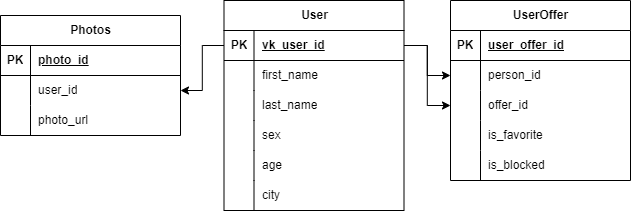

The diagram above was exported from draw.io. Its source (the exported page's mxGraphModel, read from the mxfile embedded in the PNG):
<mxGraphModel dx="1562" dy="837" grid="1" gridSize="10" guides="1" tooltips="1" connect="1" arrows="1" fold="1" page="1" pageScale="1" pageWidth="827" pageHeight="1169" math="0" shadow="0">
  <root>
    <mxCell id="0" />
    <mxCell id="1" parent="0" />
    <mxCell id="m5rxsr0SSSFQQkDaqCd2-1" value="User" style="shape=table;startSize=30;container=1;collapsible=1;childLayout=tableLayout;fixedRows=1;rowLines=0;fontStyle=1;align=center;resizeLast=1;html=1;" parent="1" vertex="1">
      <mxGeometry x="233.5" y="80" width="180" height="210" as="geometry" />
    </mxCell>
    <mxCell id="m5rxsr0SSSFQQkDaqCd2-2" value="" style="shape=tableRow;horizontal=0;startSize=0;swimlaneHead=0;swimlaneBody=0;fillColor=none;collapsible=0;dropTarget=0;points=[[0,0.5],[1,0.5]];portConstraint=eastwest;top=0;left=0;right=0;bottom=1;" parent="m5rxsr0SSSFQQkDaqCd2-1" vertex="1">
      <mxGeometry y="30" width="180" height="30" as="geometry" />
    </mxCell>
    <mxCell id="m5rxsr0SSSFQQkDaqCd2-3" value="PK" style="shape=partialRectangle;connectable=0;fillColor=none;top=0;left=0;bottom=0;right=0;fontStyle=1;overflow=hidden;whiteSpace=wrap;html=1;" parent="m5rxsr0SSSFQQkDaqCd2-2" vertex="1">
      <mxGeometry width="30" height="30" as="geometry">
        <mxRectangle width="30" height="30" as="alternateBounds" />
      </mxGeometry>
    </mxCell>
    <mxCell id="m5rxsr0SSSFQQkDaqCd2-4" value="vk_user_id" style="shape=partialRectangle;connectable=0;fillColor=none;top=0;left=0;bottom=0;right=0;align=left;spacingLeft=6;fontStyle=5;overflow=hidden;whiteSpace=wrap;html=1;" parent="m5rxsr0SSSFQQkDaqCd2-2" vertex="1">
      <mxGeometry x="30" width="150" height="30" as="geometry">
        <mxRectangle width="150" height="30" as="alternateBounds" />
      </mxGeometry>
    </mxCell>
    <mxCell id="m5rxsr0SSSFQQkDaqCd2-5" value="" style="shape=tableRow;horizontal=0;startSize=0;swimlaneHead=0;swimlaneBody=0;fillColor=none;collapsible=0;dropTarget=0;points=[[0,0.5],[1,0.5]];portConstraint=eastwest;top=0;left=0;right=0;bottom=0;" parent="m5rxsr0SSSFQQkDaqCd2-1" vertex="1">
      <mxGeometry y="60" width="180" height="30" as="geometry" />
    </mxCell>
    <mxCell id="m5rxsr0SSSFQQkDaqCd2-6" value="" style="shape=partialRectangle;connectable=0;fillColor=none;top=0;left=0;bottom=0;right=0;editable=1;overflow=hidden;whiteSpace=wrap;html=1;" parent="m5rxsr0SSSFQQkDaqCd2-5" vertex="1">
      <mxGeometry width="30" height="30" as="geometry">
        <mxRectangle width="30" height="30" as="alternateBounds" />
      </mxGeometry>
    </mxCell>
    <mxCell id="m5rxsr0SSSFQQkDaqCd2-7" value="first_name" style="shape=partialRectangle;connectable=0;fillColor=none;top=0;left=0;bottom=0;right=0;align=left;spacingLeft=6;overflow=hidden;whiteSpace=wrap;html=1;" parent="m5rxsr0SSSFQQkDaqCd2-5" vertex="1">
      <mxGeometry x="30" width="150" height="30" as="geometry">
        <mxRectangle width="150" height="30" as="alternateBounds" />
      </mxGeometry>
    </mxCell>
    <mxCell id="9tMqMRytJ6iHMvu-hZqa-20" value="" style="shape=tableRow;horizontal=0;startSize=0;swimlaneHead=0;swimlaneBody=0;fillColor=none;collapsible=0;dropTarget=0;points=[[0,0.5],[1,0.5]];portConstraint=eastwest;top=0;left=0;right=0;bottom=0;" vertex="1" parent="m5rxsr0SSSFQQkDaqCd2-1">
      <mxGeometry y="90" width="180" height="30" as="geometry" />
    </mxCell>
    <mxCell id="9tMqMRytJ6iHMvu-hZqa-21" value="" style="shape=partialRectangle;connectable=0;fillColor=none;top=0;left=0;bottom=0;right=0;editable=1;overflow=hidden;whiteSpace=wrap;html=1;" vertex="1" parent="9tMqMRytJ6iHMvu-hZqa-20">
      <mxGeometry width="30" height="30" as="geometry">
        <mxRectangle width="30" height="30" as="alternateBounds" />
      </mxGeometry>
    </mxCell>
    <mxCell id="9tMqMRytJ6iHMvu-hZqa-22" value="last_name" style="shape=partialRectangle;connectable=0;fillColor=none;top=0;left=0;bottom=0;right=0;align=left;spacingLeft=6;overflow=hidden;whiteSpace=wrap;html=1;" vertex="1" parent="9tMqMRytJ6iHMvu-hZqa-20">
      <mxGeometry x="30" width="150" height="30" as="geometry">
        <mxRectangle width="150" height="30" as="alternateBounds" />
      </mxGeometry>
    </mxCell>
    <mxCell id="m5rxsr0SSSFQQkDaqCd2-8" value="" style="shape=tableRow;horizontal=0;startSize=0;swimlaneHead=0;swimlaneBody=0;fillColor=none;collapsible=0;dropTarget=0;points=[[0,0.5],[1,0.5]];portConstraint=eastwest;top=0;left=0;right=0;bottom=0;" parent="m5rxsr0SSSFQQkDaqCd2-1" vertex="1">
      <mxGeometry y="120" width="180" height="30" as="geometry" />
    </mxCell>
    <mxCell id="m5rxsr0SSSFQQkDaqCd2-9" value="" style="shape=partialRectangle;connectable=0;fillColor=none;top=0;left=0;bottom=0;right=0;editable=1;overflow=hidden;whiteSpace=wrap;html=1;" parent="m5rxsr0SSSFQQkDaqCd2-8" vertex="1">
      <mxGeometry width="30" height="30" as="geometry">
        <mxRectangle width="30" height="30" as="alternateBounds" />
      </mxGeometry>
    </mxCell>
    <mxCell id="m5rxsr0SSSFQQkDaqCd2-10" value="sex" style="shape=partialRectangle;connectable=0;fillColor=none;top=0;left=0;bottom=0;right=0;align=left;spacingLeft=6;overflow=hidden;whiteSpace=wrap;html=1;" parent="m5rxsr0SSSFQQkDaqCd2-8" vertex="1">
      <mxGeometry x="30" width="150" height="30" as="geometry">
        <mxRectangle width="150" height="30" as="alternateBounds" />
      </mxGeometry>
    </mxCell>
    <mxCell id="m5rxsr0SSSFQQkDaqCd2-11" value="" style="shape=tableRow;horizontal=0;startSize=0;swimlaneHead=0;swimlaneBody=0;fillColor=none;collapsible=0;dropTarget=0;points=[[0,0.5],[1,0.5]];portConstraint=eastwest;top=0;left=0;right=0;bottom=0;" parent="m5rxsr0SSSFQQkDaqCd2-1" vertex="1">
      <mxGeometry y="150" width="180" height="30" as="geometry" />
    </mxCell>
    <mxCell id="m5rxsr0SSSFQQkDaqCd2-12" value="" style="shape=partialRectangle;connectable=0;fillColor=none;top=0;left=0;bottom=0;right=0;editable=1;overflow=hidden;whiteSpace=wrap;html=1;" parent="m5rxsr0SSSFQQkDaqCd2-11" vertex="1">
      <mxGeometry width="30" height="30" as="geometry">
        <mxRectangle width="30" height="30" as="alternateBounds" />
      </mxGeometry>
    </mxCell>
    <mxCell id="m5rxsr0SSSFQQkDaqCd2-13" value="age" style="shape=partialRectangle;connectable=0;fillColor=none;top=0;left=0;bottom=0;right=0;align=left;spacingLeft=6;overflow=hidden;whiteSpace=wrap;html=1;" parent="m5rxsr0SSSFQQkDaqCd2-11" vertex="1">
      <mxGeometry x="30" width="150" height="30" as="geometry">
        <mxRectangle width="150" height="30" as="alternateBounds" />
      </mxGeometry>
    </mxCell>
    <mxCell id="m5rxsr0SSSFQQkDaqCd2-40" value="" style="shape=tableRow;horizontal=0;startSize=0;swimlaneHead=0;swimlaneBody=0;fillColor=none;collapsible=0;dropTarget=0;points=[[0,0.5],[1,0.5]];portConstraint=eastwest;top=0;left=0;right=0;bottom=0;" parent="m5rxsr0SSSFQQkDaqCd2-1" vertex="1">
      <mxGeometry y="180" width="180" height="30" as="geometry" />
    </mxCell>
    <mxCell id="m5rxsr0SSSFQQkDaqCd2-41" value="" style="shape=partialRectangle;connectable=0;fillColor=none;top=0;left=0;bottom=0;right=0;editable=1;overflow=hidden;whiteSpace=wrap;html=1;" parent="m5rxsr0SSSFQQkDaqCd2-40" vertex="1">
      <mxGeometry width="30" height="30" as="geometry">
        <mxRectangle width="30" height="30" as="alternateBounds" />
      </mxGeometry>
    </mxCell>
    <mxCell id="m5rxsr0SSSFQQkDaqCd2-42" value="city" style="shape=partialRectangle;connectable=0;fillColor=none;top=0;left=0;bottom=0;right=0;align=left;spacingLeft=6;overflow=hidden;whiteSpace=wrap;html=1;" parent="m5rxsr0SSSFQQkDaqCd2-40" vertex="1">
      <mxGeometry x="30" width="150" height="30" as="geometry">
        <mxRectangle width="150" height="30" as="alternateBounds" />
      </mxGeometry>
    </mxCell>
    <mxCell id="m5rxsr0SSSFQQkDaqCd2-85" value="UserOffer" style="shape=table;startSize=30;container=1;collapsible=1;childLayout=tableLayout;fixedRows=1;rowLines=0;fontStyle=1;align=center;resizeLast=1;html=1;" parent="1" vertex="1">
      <mxGeometry x="460" y="80" width="180" height="180" as="geometry" />
    </mxCell>
    <mxCell id="m5rxsr0SSSFQQkDaqCd2-86" value="" style="shape=tableRow;horizontal=0;startSize=0;swimlaneHead=0;swimlaneBody=0;fillColor=none;collapsible=0;dropTarget=0;points=[[0,0.5],[1,0.5]];portConstraint=eastwest;top=0;left=0;right=0;bottom=1;" parent="m5rxsr0SSSFQQkDaqCd2-85" vertex="1">
      <mxGeometry y="30" width="180" height="30" as="geometry" />
    </mxCell>
    <mxCell id="m5rxsr0SSSFQQkDaqCd2-87" value="PK" style="shape=partialRectangle;connectable=0;fillColor=none;top=0;left=0;bottom=0;right=0;fontStyle=1;overflow=hidden;whiteSpace=wrap;html=1;" parent="m5rxsr0SSSFQQkDaqCd2-86" vertex="1">
      <mxGeometry width="30" height="30" as="geometry">
        <mxRectangle width="30" height="30" as="alternateBounds" />
      </mxGeometry>
    </mxCell>
    <mxCell id="m5rxsr0SSSFQQkDaqCd2-88" value="user_offer_id" style="shape=partialRectangle;connectable=0;fillColor=none;top=0;left=0;bottom=0;right=0;align=left;spacingLeft=6;fontStyle=5;overflow=hidden;whiteSpace=wrap;html=1;" parent="m5rxsr0SSSFQQkDaqCd2-86" vertex="1">
      <mxGeometry x="30" width="150" height="30" as="geometry">
        <mxRectangle width="150" height="30" as="alternateBounds" />
      </mxGeometry>
    </mxCell>
    <mxCell id="m5rxsr0SSSFQQkDaqCd2-89" value="" style="shape=tableRow;horizontal=0;startSize=0;swimlaneHead=0;swimlaneBody=0;fillColor=none;collapsible=0;dropTarget=0;points=[[0,0.5],[1,0.5]];portConstraint=eastwest;top=0;left=0;right=0;bottom=0;" parent="m5rxsr0SSSFQQkDaqCd2-85" vertex="1">
      <mxGeometry y="60" width="180" height="30" as="geometry" />
    </mxCell>
    <mxCell id="m5rxsr0SSSFQQkDaqCd2-90" value="" style="shape=partialRectangle;connectable=0;fillColor=none;top=0;left=0;bottom=0;right=0;editable=1;overflow=hidden;whiteSpace=wrap;html=1;" parent="m5rxsr0SSSFQQkDaqCd2-89" vertex="1">
      <mxGeometry width="30" height="30" as="geometry">
        <mxRectangle width="30" height="30" as="alternateBounds" />
      </mxGeometry>
    </mxCell>
    <mxCell id="m5rxsr0SSSFQQkDaqCd2-91" value="person_id" style="shape=partialRectangle;connectable=0;fillColor=none;top=0;left=0;bottom=0;right=0;align=left;spacingLeft=6;overflow=hidden;whiteSpace=wrap;html=1;" parent="m5rxsr0SSSFQQkDaqCd2-89" vertex="1">
      <mxGeometry x="30" width="150" height="30" as="geometry">
        <mxRectangle width="150" height="30" as="alternateBounds" />
      </mxGeometry>
    </mxCell>
    <mxCell id="m5rxsr0SSSFQQkDaqCd2-92" value="" style="shape=tableRow;horizontal=0;startSize=0;swimlaneHead=0;swimlaneBody=0;fillColor=none;collapsible=0;dropTarget=0;points=[[0,0.5],[1,0.5]];portConstraint=eastwest;top=0;left=0;right=0;bottom=0;" parent="m5rxsr0SSSFQQkDaqCd2-85" vertex="1">
      <mxGeometry y="90" width="180" height="30" as="geometry" />
    </mxCell>
    <mxCell id="m5rxsr0SSSFQQkDaqCd2-93" value="" style="shape=partialRectangle;connectable=0;fillColor=none;top=0;left=0;bottom=0;right=0;editable=1;overflow=hidden;whiteSpace=wrap;html=1;" parent="m5rxsr0SSSFQQkDaqCd2-92" vertex="1">
      <mxGeometry width="30" height="30" as="geometry">
        <mxRectangle width="30" height="30" as="alternateBounds" />
      </mxGeometry>
    </mxCell>
    <mxCell id="m5rxsr0SSSFQQkDaqCd2-94" value="offer_id" style="shape=partialRectangle;connectable=0;fillColor=none;top=0;left=0;bottom=0;right=0;align=left;spacingLeft=6;overflow=hidden;whiteSpace=wrap;html=1;" parent="m5rxsr0SSSFQQkDaqCd2-92" vertex="1">
      <mxGeometry x="30" width="150" height="30" as="geometry">
        <mxRectangle width="150" height="30" as="alternateBounds" />
      </mxGeometry>
    </mxCell>
    <mxCell id="m5rxsr0SSSFQQkDaqCd2-95" value="" style="shape=tableRow;horizontal=0;startSize=0;swimlaneHead=0;swimlaneBody=0;fillColor=none;collapsible=0;dropTarget=0;points=[[0,0.5],[1,0.5]];portConstraint=eastwest;top=0;left=0;right=0;bottom=0;" parent="m5rxsr0SSSFQQkDaqCd2-85" vertex="1">
      <mxGeometry y="120" width="180" height="30" as="geometry" />
    </mxCell>
    <mxCell id="m5rxsr0SSSFQQkDaqCd2-96" value="" style="shape=partialRectangle;connectable=0;fillColor=none;top=0;left=0;bottom=0;right=0;editable=1;overflow=hidden;whiteSpace=wrap;html=1;" parent="m5rxsr0SSSFQQkDaqCd2-95" vertex="1">
      <mxGeometry width="30" height="30" as="geometry">
        <mxRectangle width="30" height="30" as="alternateBounds" />
      </mxGeometry>
    </mxCell>
    <mxCell id="m5rxsr0SSSFQQkDaqCd2-97" value="is_favorite" style="shape=partialRectangle;connectable=0;fillColor=none;top=0;left=0;bottom=0;right=0;align=left;spacingLeft=6;overflow=hidden;whiteSpace=wrap;html=1;" parent="m5rxsr0SSSFQQkDaqCd2-95" vertex="1">
      <mxGeometry x="30" width="150" height="30" as="geometry">
        <mxRectangle width="150" height="30" as="alternateBounds" />
      </mxGeometry>
    </mxCell>
    <mxCell id="9tMqMRytJ6iHMvu-hZqa-17" value="" style="shape=tableRow;horizontal=0;startSize=0;swimlaneHead=0;swimlaneBody=0;fillColor=none;collapsible=0;dropTarget=0;points=[[0,0.5],[1,0.5]];portConstraint=eastwest;top=0;left=0;right=0;bottom=0;" vertex="1" parent="m5rxsr0SSSFQQkDaqCd2-85">
      <mxGeometry y="150" width="180" height="30" as="geometry" />
    </mxCell>
    <mxCell id="9tMqMRytJ6iHMvu-hZqa-18" value="" style="shape=partialRectangle;connectable=0;fillColor=none;top=0;left=0;bottom=0;right=0;editable=1;overflow=hidden;whiteSpace=wrap;html=1;" vertex="1" parent="9tMqMRytJ6iHMvu-hZqa-17">
      <mxGeometry width="30" height="30" as="geometry">
        <mxRectangle width="30" height="30" as="alternateBounds" />
      </mxGeometry>
    </mxCell>
    <mxCell id="9tMqMRytJ6iHMvu-hZqa-19" value="is_blocked" style="shape=partialRectangle;connectable=0;fillColor=none;top=0;left=0;bottom=0;right=0;align=left;spacingLeft=6;overflow=hidden;whiteSpace=wrap;html=1;" vertex="1" parent="9tMqMRytJ6iHMvu-hZqa-17">
      <mxGeometry x="30" width="150" height="30" as="geometry">
        <mxRectangle width="150" height="30" as="alternateBounds" />
      </mxGeometry>
    </mxCell>
    <mxCell id="m5rxsr0SSSFQQkDaqCd2-98" style="edgeStyle=orthogonalEdgeStyle;rounded=0;orthogonalLoop=1;jettySize=auto;html=1;" parent="1" source="m5rxsr0SSSFQQkDaqCd2-2" target="m5rxsr0SSSFQQkDaqCd2-89" edge="1">
      <mxGeometry relative="1" as="geometry" />
    </mxCell>
    <mxCell id="m5rxsr0SSSFQQkDaqCd2-100" value="Photos" style="shape=table;startSize=30;container=1;collapsible=1;childLayout=tableLayout;fixedRows=1;rowLines=0;fontStyle=1;align=center;resizeLast=1;html=1;" parent="1" vertex="1">
      <mxGeometry x="10" y="95" width="180" height="120" as="geometry" />
    </mxCell>
    <mxCell id="m5rxsr0SSSFQQkDaqCd2-101" value="" style="shape=tableRow;horizontal=0;startSize=0;swimlaneHead=0;swimlaneBody=0;fillColor=none;collapsible=0;dropTarget=0;points=[[0,0.5],[1,0.5]];portConstraint=eastwest;top=0;left=0;right=0;bottom=1;" parent="m5rxsr0SSSFQQkDaqCd2-100" vertex="1">
      <mxGeometry y="30" width="180" height="30" as="geometry" />
    </mxCell>
    <mxCell id="m5rxsr0SSSFQQkDaqCd2-102" value="PK" style="shape=partialRectangle;connectable=0;fillColor=none;top=0;left=0;bottom=0;right=0;fontStyle=1;overflow=hidden;whiteSpace=wrap;html=1;" parent="m5rxsr0SSSFQQkDaqCd2-101" vertex="1">
      <mxGeometry width="30" height="30" as="geometry">
        <mxRectangle width="30" height="30" as="alternateBounds" />
      </mxGeometry>
    </mxCell>
    <mxCell id="m5rxsr0SSSFQQkDaqCd2-103" value="photo_id" style="shape=partialRectangle;connectable=0;fillColor=none;top=0;left=0;bottom=0;right=0;align=left;spacingLeft=6;fontStyle=5;overflow=hidden;whiteSpace=wrap;html=1;" parent="m5rxsr0SSSFQQkDaqCd2-101" vertex="1">
      <mxGeometry x="30" width="150" height="30" as="geometry">
        <mxRectangle width="150" height="30" as="alternateBounds" />
      </mxGeometry>
    </mxCell>
    <mxCell id="m5rxsr0SSSFQQkDaqCd2-104" value="" style="shape=tableRow;horizontal=0;startSize=0;swimlaneHead=0;swimlaneBody=0;fillColor=none;collapsible=0;dropTarget=0;points=[[0,0.5],[1,0.5]];portConstraint=eastwest;top=0;left=0;right=0;bottom=0;" parent="m5rxsr0SSSFQQkDaqCd2-100" vertex="1">
      <mxGeometry y="60" width="180" height="30" as="geometry" />
    </mxCell>
    <mxCell id="m5rxsr0SSSFQQkDaqCd2-105" value="" style="shape=partialRectangle;connectable=0;fillColor=none;top=0;left=0;bottom=0;right=0;editable=1;overflow=hidden;whiteSpace=wrap;html=1;" parent="m5rxsr0SSSFQQkDaqCd2-104" vertex="1">
      <mxGeometry width="30" height="30" as="geometry">
        <mxRectangle width="30" height="30" as="alternateBounds" />
      </mxGeometry>
    </mxCell>
    <mxCell id="m5rxsr0SSSFQQkDaqCd2-106" value="user_id" style="shape=partialRectangle;connectable=0;fillColor=none;top=0;left=0;bottom=0;right=0;align=left;spacingLeft=6;overflow=hidden;whiteSpace=wrap;html=1;" parent="m5rxsr0SSSFQQkDaqCd2-104" vertex="1">
      <mxGeometry x="30" width="150" height="30" as="geometry">
        <mxRectangle width="150" height="30" as="alternateBounds" />
      </mxGeometry>
    </mxCell>
    <mxCell id="m5rxsr0SSSFQQkDaqCd2-107" value="" style="shape=tableRow;horizontal=0;startSize=0;swimlaneHead=0;swimlaneBody=0;fillColor=none;collapsible=0;dropTarget=0;points=[[0,0.5],[1,0.5]];portConstraint=eastwest;top=0;left=0;right=0;bottom=0;" parent="m5rxsr0SSSFQQkDaqCd2-100" vertex="1">
      <mxGeometry y="90" width="180" height="30" as="geometry" />
    </mxCell>
    <mxCell id="m5rxsr0SSSFQQkDaqCd2-108" value="" style="shape=partialRectangle;connectable=0;fillColor=none;top=0;left=0;bottom=0;right=0;editable=1;overflow=hidden;whiteSpace=wrap;html=1;" parent="m5rxsr0SSSFQQkDaqCd2-107" vertex="1">
      <mxGeometry width="30" height="30" as="geometry">
        <mxRectangle width="30" height="30" as="alternateBounds" />
      </mxGeometry>
    </mxCell>
    <mxCell id="m5rxsr0SSSFQQkDaqCd2-109" value="photo_url" style="shape=partialRectangle;connectable=0;fillColor=none;top=0;left=0;bottom=0;right=0;align=left;spacingLeft=6;overflow=hidden;whiteSpace=wrap;html=1;" parent="m5rxsr0SSSFQQkDaqCd2-107" vertex="1">
      <mxGeometry x="30" width="150" height="30" as="geometry">
        <mxRectangle width="150" height="30" as="alternateBounds" />
      </mxGeometry>
    </mxCell>
    <mxCell id="m5rxsr0SSSFQQkDaqCd2-114" style="edgeStyle=orthogonalEdgeStyle;rounded=0;orthogonalLoop=1;jettySize=auto;html=1;" parent="1" source="m5rxsr0SSSFQQkDaqCd2-2" target="m5rxsr0SSSFQQkDaqCd2-92" edge="1">
      <mxGeometry relative="1" as="geometry" />
    </mxCell>
    <mxCell id="m5rxsr0SSSFQQkDaqCd2-115" style="edgeStyle=orthogonalEdgeStyle;rounded=0;orthogonalLoop=1;jettySize=auto;html=1;" parent="1" source="m5rxsr0SSSFQQkDaqCd2-2" target="m5rxsr0SSSFQQkDaqCd2-104" edge="1">
      <mxGeometry relative="1" as="geometry" />
    </mxCell>
  </root>
</mxGraphModel>